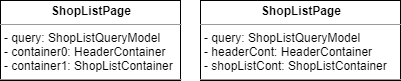

The diagram above was exported from draw.io. Its source (the exported page's mxGraphModel, read from the mxfile embedded in the PNG):
<mxGraphModel dx="1422" dy="714" grid="1" gridSize="10" guides="1" tooltips="1" connect="1" arrows="1" fold="1" page="1" pageScale="1" pageWidth="827" pageHeight="1169" math="0" shadow="0">
  <root>
    <mxCell id="ignl5eISwdIA817y1Pez-0" />
    <mxCell id="ignl5eISwdIA817y1Pez-1" parent="ignl5eISwdIA817y1Pez-0" />
    <mxCell id="3_Rt_G8cdqGDUGC-BY0o-0" value="&lt;p style=&quot;margin: 0px ; margin-top: 4px ; text-align: center&quot;&gt;&lt;b&gt;ShopListPage&lt;/b&gt;&lt;/p&gt;&lt;hr size=&quot;1&quot;&gt;&lt;p style=&quot;margin: 0px ; margin-left: 4px&quot;&gt;- query: ShopListQueryModel&lt;/p&gt;&lt;p style=&quot;margin: 0px ; margin-left: 4px&quot;&gt;- container0: HeaderContainer&lt;/p&gt;&lt;p style=&quot;margin: 0px ; margin-left: 4px&quot;&gt;- container1: ShopListContainer&lt;/p&gt;&lt;hr size=&quot;1&quot;&gt;&lt;p style=&quot;margin: 0px ; margin-left: 4px&quot;&gt;&lt;br&gt;&lt;/p&gt;" style="verticalAlign=top;align=left;overflow=fill;fontSize=12;fontFamily=Helvetica;html=1;" vertex="1" parent="ignl5eISwdIA817y1Pez-1">
      <mxGeometry x="20" y="20" width="180" height="80" as="geometry" />
    </mxCell>
    <mxCell id="3_Rt_G8cdqGDUGC-BY0o-1" value="&lt;p style=&quot;margin: 0px ; margin-top: 4px ; text-align: center&quot;&gt;&lt;b&gt;ShopListPage&lt;/b&gt;&lt;/p&gt;&lt;hr size=&quot;1&quot;&gt;&lt;p style=&quot;margin: 0px ; margin-left: 4px&quot;&gt;- query: ShopListQueryModel&lt;/p&gt;&lt;p style=&quot;margin: 0px ; margin-left: 4px&quot;&gt;- headerCont: HeaderContainer&lt;/p&gt;&lt;p style=&quot;margin: 0px ; margin-left: 4px&quot;&gt;- shopListCont: ShopListContainer&lt;/p&gt;&lt;hr size=&quot;1&quot;&gt;&lt;p style=&quot;margin: 0px ; margin-left: 4px&quot;&gt;&lt;br&gt;&lt;/p&gt;" style="verticalAlign=top;align=left;overflow=fill;fontSize=12;fontFamily=Helvetica;html=1;" vertex="1" parent="ignl5eISwdIA817y1Pez-1">
      <mxGeometry x="220" y="20" width="200" height="80" as="geometry" />
    </mxCell>
  </root>
</mxGraphModel>